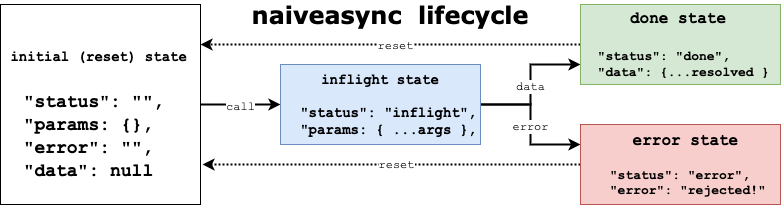

The diagram above was exported from draw.io. Its source (the exported page's mxGraphModel, read from the mxfile embedded in the PNG):
<mxGraphModel dx="1020" dy="527" grid="1" gridSize="10" guides="1" tooltips="1" connect="1" arrows="1" fold="1" page="1" pageScale="1" pageWidth="827" pageHeight="1169" math="0" shadow="0">
  <root>
    <mxCell id="0" />
    <mxCell id="1" parent="0" />
    <mxCell id="kxutcIwsnhwX9tVSXXzr-8" value="&lt;font face=&quot;Courier New&quot; style=&quot;font-size: 12px&quot;&gt;call&lt;/font&gt;" style="edgeStyle=orthogonalEdgeStyle;rounded=0;orthogonalLoop=1;jettySize=auto;html=1;exitX=1;exitY=0.5;exitDx=0;exitDy=0;entryX=0;entryY=0.5;entryDx=0;entryDy=0;strokeWidth=2;" edge="1" parent="1" source="kxutcIwsnhwX9tVSXXzr-1" target="kxutcIwsnhwX9tVSXXzr-2">
      <mxGeometry relative="1" as="geometry" />
    </mxCell>
    <mxCell id="kxutcIwsnhwX9tVSXXzr-1" value="&lt;font style=&quot;font-size: 14px&quot; face=&quot;Courier New&quot;&gt;&lt;b&gt;&lt;br&gt;&lt;/b&gt;&lt;/font&gt;&lt;div style=&quot;font-size: 18px&quot;&gt;&lt;font style=&quot;font-size: 18px&quot; face=&quot;Courier New&quot;&gt;&lt;b&gt;&lt;font style=&quot;font-size: 14px&quot;&gt;&amp;nbsp;initial (reset) state&lt;/font&gt;&lt;br&gt;&lt;br&gt;&lt;font style=&quot;font-size: 18px&quot;&gt;&amp;nbsp; &quot;status&quot;: &quot;&quot;,&lt;br&gt;&amp;nbsp; &quot;params: {},&lt;br&gt;&amp;nbsp; &quot;error&quot;: &quot;&quot;,&lt;/font&gt;&lt;/b&gt;&lt;/font&gt;&lt;/div&gt;&lt;div style=&quot;font-size: 18px&quot;&gt;&lt;font style=&quot;font-size: 18px&quot; face=&quot;Courier New&quot;&gt;&lt;b&gt;&amp;nbsp; &quot;data&quot;: null&lt;/b&gt;&lt;/font&gt;&lt;/div&gt;" style="rounded=0;whiteSpace=wrap;html=1;align=left;" vertex="1" parent="1">
      <mxGeometry x="20" y="20" width="200" height="200" as="geometry" />
    </mxCell>
    <mxCell id="kxutcIwsnhwX9tVSXXzr-9" value="&lt;font face=&quot;Courier New&quot; style=&quot;font-size: 12px&quot;&gt;data&lt;/font&gt;" style="edgeStyle=orthogonalEdgeStyle;rounded=0;orthogonalLoop=1;jettySize=auto;html=1;exitX=1;exitY=0.5;exitDx=0;exitDy=0;entryX=0;entryY=0.75;entryDx=0;entryDy=0;strokeWidth=2;" edge="1" parent="1" source="kxutcIwsnhwX9tVSXXzr-2" target="kxutcIwsnhwX9tVSXXzr-5">
      <mxGeometry relative="1" as="geometry" />
    </mxCell>
    <mxCell id="kxutcIwsnhwX9tVSXXzr-10" value="&lt;font face=&quot;Courier New&quot; style=&quot;font-size: 12px&quot;&gt;error&lt;/font&gt;" style="edgeStyle=orthogonalEdgeStyle;rounded=0;orthogonalLoop=1;jettySize=auto;html=1;exitX=1;exitY=0.5;exitDx=0;exitDy=0;entryX=0;entryY=0.25;entryDx=0;entryDy=0;strokeWidth=2;" edge="1" parent="1" source="kxutcIwsnhwX9tVSXXzr-2" target="kxutcIwsnhwX9tVSXXzr-6">
      <mxGeometry relative="1" as="geometry" />
    </mxCell>
    <mxCell id="kxutcIwsnhwX9tVSXXzr-2" value="&lt;font face=&quot;Courier New&quot; style=&quot;text-align: left ; white-space: normal ; font-size: 14px&quot;&gt;&lt;b&gt;inflight state&lt;br&gt;&lt;br&gt;&lt;/b&gt;&lt;/font&gt;&lt;div style=&quot;text-align: left ; white-space: normal ; font-size: 14px&quot;&gt;&lt;font face=&quot;Courier New&quot; style=&quot;font-size: 14px&quot;&gt;&lt;b&gt;&amp;nbsp; &quot;status&quot;: &quot;inflight&quot;,&lt;br&gt;&amp;nbsp; &quot;params: { ...args },&lt;br&gt;&lt;/b&gt;&lt;/font&gt;&lt;/div&gt;" style="rounded=0;whiteSpace=wrap;html=1;fillColor=#dae8fc;strokeColor=#6c8ebf;" vertex="1" parent="1">
      <mxGeometry x="300" y="80" width="200" height="80" as="geometry" />
    </mxCell>
    <mxCell id="kxutcIwsnhwX9tVSXXzr-11" style="edgeStyle=orthogonalEdgeStyle;rounded=0;orthogonalLoop=1;jettySize=auto;html=1;exitX=0;exitY=0.5;exitDx=0;exitDy=0;entryX=1;entryY=0.2;entryDx=0;entryDy=0;entryPerimeter=0;strokeWidth=2;dashed=1;dashPattern=1 1;" edge="1" parent="1" source="kxutcIwsnhwX9tVSXXzr-5" target="kxutcIwsnhwX9tVSXXzr-1">
      <mxGeometry relative="1" as="geometry" />
    </mxCell>
    <mxCell id="kxutcIwsnhwX9tVSXXzr-15" value="&lt;font face=&quot;Courier New&quot;&gt;reset&lt;/font&gt;" style="text;html=1;align=center;verticalAlign=middle;resizable=0;points=[];labelBackgroundColor=#ffffff;" vertex="1" connectable="0" parent="kxutcIwsnhwX9tVSXXzr-11">
      <mxGeometry x="-0.0211" y="-2" relative="1" as="geometry">
        <mxPoint as="offset" />
      </mxGeometry>
    </mxCell>
    <mxCell id="kxutcIwsnhwX9tVSXXzr-5" value="&lt;font face=&quot;Courier New&quot; style=&quot;white-space: normal ; font-size: 16px&quot;&gt;&lt;b&gt;&amp;nbsp; &amp;nbsp; &amp;nbsp;done state&lt;br&gt;&lt;br&gt;&lt;/b&gt;&lt;/font&gt;&lt;div style=&quot;white-space: normal ; font-size: 13px&quot;&gt;&lt;font face=&quot;Courier New&quot; style=&quot;font-size: 13px&quot;&gt;&lt;b&gt;&amp;nbsp; &quot;status&quot;: &quot;done&quot;,&lt;br&gt;&lt;/b&gt;&lt;/font&gt;&lt;/div&gt;&lt;div style=&quot;white-space: normal ; font-size: 13px&quot;&gt;&lt;font face=&quot;Courier New&quot; style=&quot;font-size: 13px&quot;&gt;&lt;b&gt;&lt;font style=&quot;font-size: 13px&quot;&gt;&amp;nbsp; &quot;data&quot;: {...resolved }&lt;/font&gt;&lt;span style=&quot;font-size: 14px&quot;&gt;&amp;nbsp;&lt;/span&gt;&lt;/b&gt;&lt;/font&gt;&lt;/div&gt;" style="rounded=0;whiteSpace=wrap;html=1;fillColor=#d5e8d4;strokeColor=#82b366;align=left;" vertex="1" parent="1">
      <mxGeometry x="600" y="20" width="200" height="80" as="geometry" />
    </mxCell>
    <mxCell id="kxutcIwsnhwX9tVSXXzr-13" style="edgeStyle=orthogonalEdgeStyle;rounded=0;orthogonalLoop=1;jettySize=auto;html=1;exitX=0;exitY=0.5;exitDx=0;exitDy=0;entryX=1.01;entryY=0.798;entryDx=0;entryDy=0;entryPerimeter=0;dashed=1;dashPattern=1 1;strokeWidth=2;" edge="1" parent="1" source="kxutcIwsnhwX9tVSXXzr-6" target="kxutcIwsnhwX9tVSXXzr-1">
      <mxGeometry relative="1" as="geometry" />
    </mxCell>
    <mxCell id="kxutcIwsnhwX9tVSXXzr-14" value="&lt;font face=&quot;Courier New&quot;&gt;reset&lt;/font&gt;" style="text;html=1;align=center;verticalAlign=middle;resizable=0;points=[];labelBackgroundColor=#ffffff;" vertex="1" connectable="0" parent="kxutcIwsnhwX9tVSXXzr-13">
      <mxGeometry x="-0.0212" y="-3" relative="1" as="geometry">
        <mxPoint as="offset" />
      </mxGeometry>
    </mxCell>
    <mxCell id="kxutcIwsnhwX9tVSXXzr-6" value="&lt;div style=&quot;text-align: left&quot;&gt;&lt;font face=&quot;Courier New&quot; size=&quot;1&quot;&gt;&lt;b style=&quot;font-size: 16px&quot;&gt;&amp;nbsp; &amp;nbsp; error state&lt;/b&gt;&lt;/font&gt;&lt;/div&gt;&lt;div style=&quot;text-align: left&quot;&gt;&lt;font face=&quot;Courier New&quot;&gt;&lt;span style=&quot;font-size: 14px&quot;&gt;&lt;b&gt;&lt;br&gt;&lt;/b&gt;&lt;/span&gt;&lt;/font&gt;&lt;/div&gt;&lt;div style=&quot;white-space: normal ; font-size: 13px&quot;&gt;&lt;div style=&quot;text-align: left&quot;&gt;&lt;b style=&quot;font-family: &amp;#34;courier new&amp;#34;&quot;&gt;&amp;nbsp; &quot;status&quot;: &quot;error&quot;,&lt;/b&gt;&lt;/div&gt;&lt;font face=&quot;Courier New&quot; style=&quot;font-size: 13px&quot;&gt;&lt;div style=&quot;text-align: left&quot;&gt;&lt;b&gt;&amp;nbsp; &quot;error&quot;: &quot;rejected!&quot;&lt;/b&gt;&lt;/div&gt;&lt;/font&gt;&lt;/div&gt;&lt;div style=&quot;text-align: left ; white-space: normal ; font-size: 16px&quot;&gt;&lt;/div&gt;" style="rounded=0;whiteSpace=wrap;html=1;fillColor=#f8cecc;strokeColor=#b85450;" vertex="1" parent="1">
      <mxGeometry x="600" y="140" width="200" height="80" as="geometry" />
    </mxCell>
    <mxCell id="kxutcIwsnhwX9tVSXXzr-21" value="&lt;font size=&quot;1&quot; face=&quot;Verdana&quot;&gt;&lt;b style=&quot;font-size: 24px&quot;&gt;naiveasync&amp;nbsp; lifecycle&lt;/b&gt;&lt;/font&gt;" style="text;html=1;strokeColor=none;fillColor=none;align=center;verticalAlign=middle;whiteSpace=wrap;rounded=0;" vertex="1" parent="1">
      <mxGeometry x="240" y="20" width="340" height="20" as="geometry" />
    </mxCell>
  </root>
</mxGraphModel>